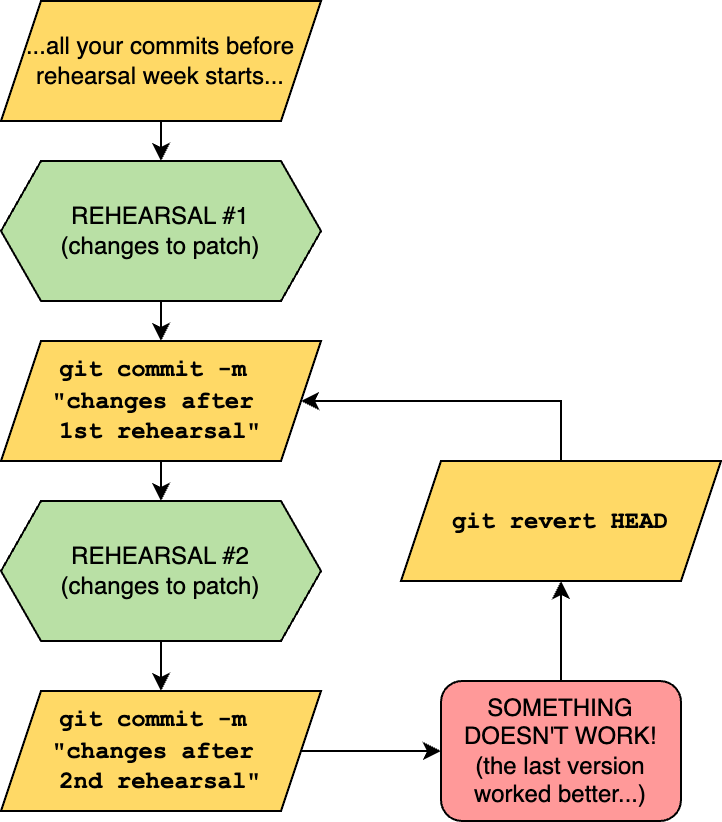

The diagram above was exported from draw.io. Its source (the exported page's mxGraphModel, read from the mxfile embedded in the PNG):
<mxGraphModel dx="935" dy="513" grid="1" gridSize="10" guides="1" tooltips="1" connect="1" arrows="1" fold="1" page="1" pageScale="1" pageWidth="850" pageHeight="1100" math="0" shadow="0">
  <root>
    <mxCell id="0" />
    <mxCell id="1" parent="0" />
    <mxCell id="WpNgcU6izq-m8bC0Ubsf-3" style="edgeStyle=orthogonalEdgeStyle;rounded=0;orthogonalLoop=1;jettySize=auto;html=1;exitX=0.5;exitY=1;exitDx=0;exitDy=0;entryX=0.5;entryY=0;entryDx=0;entryDy=0;" edge="1" parent="1" source="WpNgcU6izq-m8bC0Ubsf-1" target="WpNgcU6izq-m8bC0Ubsf-2">
      <mxGeometry relative="1" as="geometry" />
    </mxCell>
    <mxCell id="WpNgcU6izq-m8bC0Ubsf-1" value="...all your commits before rehearsal week starts..." style="shape=parallelogram;perimeter=parallelogramPerimeter;whiteSpace=wrap;html=1;fixedSize=1;fillColor=#FFD966;" vertex="1" parent="1">
      <mxGeometry x="40" y="80" width="160" height="60" as="geometry" />
    </mxCell>
    <mxCell id="WpNgcU6izq-m8bC0Ubsf-5" style="edgeStyle=orthogonalEdgeStyle;rounded=0;orthogonalLoop=1;jettySize=auto;html=1;exitX=0.5;exitY=1;exitDx=0;exitDy=0;entryX=0.5;entryY=0;entryDx=0;entryDy=0;" edge="1" parent="1" source="WpNgcU6izq-m8bC0Ubsf-2" target="WpNgcU6izq-m8bC0Ubsf-4">
      <mxGeometry relative="1" as="geometry" />
    </mxCell>
    <mxCell id="WpNgcU6izq-m8bC0Ubsf-2" value="REHEARSAL #1&lt;div&gt;(changes to patch)&lt;/div&gt;" style="shape=hexagon;perimeter=hexagonPerimeter2;whiteSpace=wrap;html=1;fixedSize=1;fillColor=#B9E0A5;" vertex="1" parent="1">
      <mxGeometry x="40" y="160" width="160" height="70" as="geometry" />
    </mxCell>
    <mxCell id="WpNgcU6izq-m8bC0Ubsf-7" style="edgeStyle=orthogonalEdgeStyle;rounded=0;orthogonalLoop=1;jettySize=auto;html=1;exitX=0.5;exitY=1;exitDx=0;exitDy=0;entryX=0.5;entryY=0;entryDx=0;entryDy=0;" edge="1" parent="1" source="WpNgcU6izq-m8bC0Ubsf-4" target="WpNgcU6izq-m8bC0Ubsf-6">
      <mxGeometry relative="1" as="geometry" />
    </mxCell>
    <mxCell id="WpNgcU6izq-m8bC0Ubsf-4" value="&lt;font face=&quot;Courier New&quot;&gt;&lt;b&gt;git commit -m&amp;nbsp;&lt;/b&gt;&lt;/font&gt;&lt;div&gt;&lt;font face=&quot;Courier New&quot;&gt;&lt;b&gt;&quot;changes after&amp;nbsp;&lt;/b&gt;&lt;/font&gt;&lt;/div&gt;&lt;div&gt;&lt;font face=&quot;Courier New&quot;&gt;&lt;b&gt;1st rehearsal&quot;&lt;/b&gt;&lt;/font&gt;&lt;/div&gt;" style="shape=parallelogram;perimeter=parallelogramPerimeter;whiteSpace=wrap;html=1;fixedSize=1;fillColor=#FFD966;" vertex="1" parent="1">
      <mxGeometry x="40" y="250" width="160" height="60" as="geometry" />
    </mxCell>
    <mxCell id="WpNgcU6izq-m8bC0Ubsf-9" style="edgeStyle=orthogonalEdgeStyle;rounded=0;orthogonalLoop=1;jettySize=auto;html=1;exitX=0.5;exitY=1;exitDx=0;exitDy=0;entryX=0.5;entryY=0;entryDx=0;entryDy=0;" edge="1" parent="1" source="WpNgcU6izq-m8bC0Ubsf-6" target="WpNgcU6izq-m8bC0Ubsf-8">
      <mxGeometry relative="1" as="geometry" />
    </mxCell>
    <mxCell id="WpNgcU6izq-m8bC0Ubsf-6" value="REHEARSAL #2&lt;div&gt;(changes to patch)&lt;/div&gt;" style="shape=hexagon;perimeter=hexagonPerimeter2;whiteSpace=wrap;html=1;fixedSize=1;fillColor=#B9E0A5;" vertex="1" parent="1">
      <mxGeometry x="40" y="330" width="160" height="70" as="geometry" />
    </mxCell>
    <mxCell id="WpNgcU6izq-m8bC0Ubsf-14" style="edgeStyle=orthogonalEdgeStyle;rounded=0;orthogonalLoop=1;jettySize=auto;html=1;exitX=1;exitY=0.5;exitDx=0;exitDy=0;entryX=0;entryY=0.5;entryDx=0;entryDy=0;" edge="1" parent="1" source="WpNgcU6izq-m8bC0Ubsf-8" target="WpNgcU6izq-m8bC0Ubsf-12">
      <mxGeometry relative="1" as="geometry" />
    </mxCell>
    <mxCell id="WpNgcU6izq-m8bC0Ubsf-8" value="&lt;font face=&quot;Courier New&quot;&gt;&lt;b&gt;git commit -m&amp;nbsp;&lt;/b&gt;&lt;/font&gt;&lt;div&gt;&lt;font face=&quot;Courier New&quot;&gt;&lt;b&gt;&quot;changes after&amp;nbsp;&lt;/b&gt;&lt;/font&gt;&lt;/div&gt;&lt;div&gt;&lt;font face=&quot;Courier New&quot;&gt;&lt;b&gt;2nd rehearsal&quot;&lt;/b&gt;&lt;/font&gt;&lt;/div&gt;" style="shape=parallelogram;perimeter=parallelogramPerimeter;whiteSpace=wrap;html=1;fixedSize=1;fillColor=#FFD966;" vertex="1" parent="1">
      <mxGeometry x="40" y="425" width="160" height="60" as="geometry" />
    </mxCell>
    <mxCell id="WpNgcU6izq-m8bC0Ubsf-16" style="edgeStyle=orthogonalEdgeStyle;rounded=0;orthogonalLoop=1;jettySize=auto;html=1;exitX=0.5;exitY=0;exitDx=0;exitDy=0;" edge="1" parent="1" source="WpNgcU6izq-m8bC0Ubsf-12" target="WpNgcU6izq-m8bC0Ubsf-15">
      <mxGeometry relative="1" as="geometry" />
    </mxCell>
    <mxCell id="WpNgcU6izq-m8bC0Ubsf-12" value="SOMETHING DOESN'T WORK!&lt;div&gt;(the last version worked better...)&lt;/div&gt;" style="rounded=1;whiteSpace=wrap;html=1;fillColor=#FF9999;" vertex="1" parent="1">
      <mxGeometry x="260" y="420" width="120" height="70" as="geometry" />
    </mxCell>
    <mxCell id="WpNgcU6izq-m8bC0Ubsf-17" style="edgeStyle=orthogonalEdgeStyle;rounded=0;orthogonalLoop=1;jettySize=auto;html=1;exitX=0.5;exitY=0;exitDx=0;exitDy=0;entryX=1;entryY=0.5;entryDx=0;entryDy=0;" edge="1" parent="1" source="WpNgcU6izq-m8bC0Ubsf-15" target="WpNgcU6izq-m8bC0Ubsf-4">
      <mxGeometry relative="1" as="geometry" />
    </mxCell>
    <mxCell id="WpNgcU6izq-m8bC0Ubsf-15" value="&lt;font face=&quot;Courier New&quot;&gt;&lt;b&gt;git revert HEAD&lt;/b&gt;&lt;/font&gt;" style="shape=parallelogram;perimeter=parallelogramPerimeter;whiteSpace=wrap;html=1;fixedSize=1;fillColor=#FFD966;" vertex="1" parent="1">
      <mxGeometry x="240" y="310" width="160" height="60" as="geometry" />
    </mxCell>
  </root>
</mxGraphModel>